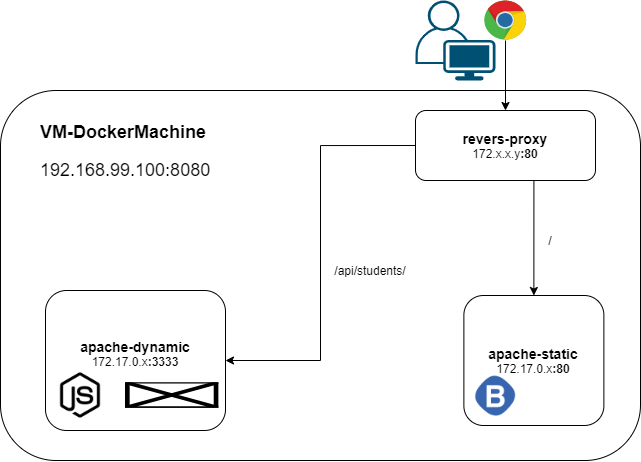

The diagram above was exported from draw.io. Its source (the exported page's mxGraphModel, read from the mxfile embedded in the PNG):
<mxGraphModel dx="1202" dy="514" grid="1" gridSize="10" guides="1" tooltips="1" connect="1" arrows="1" fold="1" page="1" pageScale="1" pageWidth="1500" pageHeight="1500" math="0" shadow="0">
  <root>
    <mxCell id="0" />
    <mxCell id="1" parent="0" />
    <mxCell id="0Lhrb5FQJF26_p8ioeZN-1" value="" style="rounded=1;whiteSpace=wrap;html=1;" vertex="1" parent="1">
      <mxGeometry x="170" y="340" width="640" height="370" as="geometry" />
    </mxCell>
    <mxCell id="0Lhrb5FQJF26_p8ioeZN-14" style="edgeStyle=orthogonalEdgeStyle;rounded=0;orthogonalLoop=1;jettySize=auto;html=1;exitX=0.5;exitY=1;exitDx=0;exitDy=0;entryX=0.5;entryY=0;entryDx=0;entryDy=0;" edge="1" parent="1" source="0Lhrb5FQJF26_p8ioeZN-2" target="0Lhrb5FQJF26_p8ioeZN-3">
      <mxGeometry relative="1" as="geometry">
        <Array as="points">
          <mxPoint x="703" y="430" />
        </Array>
      </mxGeometry>
    </mxCell>
    <mxCell id="0Lhrb5FQJF26_p8ioeZN-15" style="edgeStyle=orthogonalEdgeStyle;rounded=0;orthogonalLoop=1;jettySize=auto;html=1;exitX=0;exitY=0.5;exitDx=0;exitDy=0;entryX=1;entryY=0.5;entryDx=0;entryDy=0;" edge="1" parent="1" source="0Lhrb5FQJF26_p8ioeZN-2" target="0Lhrb5FQJF26_p8ioeZN-4">
      <mxGeometry relative="1" as="geometry" />
    </mxCell>
    <mxCell id="0Lhrb5FQJF26_p8ioeZN-2" value="&lt;font&gt;&lt;span style=&quot;font-weight: bold ; font-size: 14px&quot;&gt;revers-proxy&lt;/span&gt;&lt;br&gt;&lt;font style=&quot;font-size: 12px&quot;&gt;172.x.x.y&lt;/font&gt;&lt;span style=&quot;font-weight: bold&quot;&gt;&lt;font style=&quot;font-size: 12px&quot;&gt;:80&lt;/font&gt;&lt;/span&gt;&lt;br&gt;&lt;/font&gt;" style="rounded=1;whiteSpace=wrap;html=1;align=center;" vertex="1" parent="1">
      <mxGeometry x="585" y="360" width="180" height="70" as="geometry" />
    </mxCell>
    <mxCell id="0Lhrb5FQJF26_p8ioeZN-3" value="&lt;span style=&quot;font-weight: bold ; font-size: 14px&quot;&gt;apache-static&lt;/span&gt;&lt;br&gt;&lt;font&gt;172.17.0.x&lt;/font&gt;&lt;span style=&quot;font-weight: bold&quot;&gt;:80&lt;/span&gt;" style="rounded=1;whiteSpace=wrap;html=1;" vertex="1" parent="1">
      <mxGeometry x="633.38" y="545" width="140" height="130" as="geometry" />
    </mxCell>
    <mxCell id="0Lhrb5FQJF26_p8ioeZN-4" value="&lt;span style=&quot;font-weight: bold ; font-size: 14px&quot;&gt;apache-dynamic&lt;/span&gt;&lt;br&gt;&lt;font&gt;172.17.0.x&lt;/font&gt;&lt;span style=&quot;font-weight: bold&quot;&gt;:3333&lt;br&gt;&lt;br&gt;&lt;/span&gt;" style="rounded=1;whiteSpace=wrap;html=1;" vertex="1" parent="1">
      <mxGeometry x="215" y="540" width="180" height="140" as="geometry" />
    </mxCell>
    <mxCell id="0Lhrb5FQJF26_p8ioeZN-6" value="&lt;h1&gt;&lt;font style=&quot;font-size: 18px&quot;&gt;VM-DockerMachine&lt;/font&gt;&lt;/h1&gt;&lt;div&gt;&lt;span style=&quot;font-size: 18px&quot;&gt;192.168.99.100:8080&lt;/span&gt;&lt;/div&gt;" style="text;html=1;strokeColor=none;fillColor=none;spacing=5;spacingTop=-20;whiteSpace=wrap;overflow=hidden;rounded=0;" vertex="1" parent="1">
      <mxGeometry x="205" y="360" width="190" height="80" as="geometry" />
    </mxCell>
    <mxCell id="0Lhrb5FQJF26_p8ioeZN-7" value="" style="shape=image;html=1;verticalAlign=top;verticalLabelPosition=bottom;labelBackgroundColor=#ffffff;imageAspect=0;aspect=fixed;image=https://cdn4.iconfinder.com/data/icons/logos-3/504/Bootstrap-128.png" vertex="1" parent="1">
      <mxGeometry x="640" y="620" width="50" height="50" as="geometry" />
    </mxCell>
    <mxCell id="0Lhrb5FQJF26_p8ioeZN-8" value="" style="shape=image;html=1;verticalAlign=top;verticalLabelPosition=bottom;labelBackgroundColor=#ffffff;imageAspect=0;aspect=fixed;image=https://cdn4.iconfinder.com/data/icons/logos-and-brands-1/512/233_Node_Js_logo-128.png" vertex="1" parent="1">
      <mxGeometry x="225" y="620" width="50" height="50" as="geometry" />
    </mxCell>
    <mxCell id="0Lhrb5FQJF26_p8ioeZN-9" value="" style="shape=image;verticalLabelPosition=bottom;labelBackgroundColor=#ffffff;verticalAlign=top;aspect=fixed;imageAspect=0;image=https://buttercms.com/static/images/tech_banners/webp/ExpressJS.b7bdb4190ea4.webp;" vertex="1" parent="1">
      <mxGeometry x="295" y="632.25" width="93.38" height="25.5" as="geometry" />
    </mxCell>
    <mxCell id="0Lhrb5FQJF26_p8ioeZN-13" style="edgeStyle=orthogonalEdgeStyle;rounded=0;orthogonalLoop=1;jettySize=auto;html=1;exitX=0.5;exitY=1;exitDx=0;exitDy=0;" edge="1" parent="1" source="0Lhrb5FQJF26_p8ioeZN-2" target="0Lhrb5FQJF26_p8ioeZN-2">
      <mxGeometry relative="1" as="geometry" />
    </mxCell>
    <mxCell id="0Lhrb5FQJF26_p8ioeZN-16" value="/api/students/" style="text;html=1;strokeColor=none;fillColor=none;align=center;verticalAlign=middle;whiteSpace=wrap;rounded=0;" vertex="1" parent="1">
      <mxGeometry x="520" y="510" width="40" height="20" as="geometry" />
    </mxCell>
    <mxCell id="0Lhrb5FQJF26_p8ioeZN-17" value="/" style="text;html=1;strokeColor=none;fillColor=none;align=center;verticalAlign=middle;whiteSpace=wrap;rounded=0;" vertex="1" parent="1">
      <mxGeometry x="700" y="480" width="40" height="20" as="geometry" />
    </mxCell>
    <mxCell id="0Lhrb5FQJF26_p8ioeZN-23" value="" style="edgeStyle=orthogonalEdgeStyle;rounded=0;orthogonalLoop=1;jettySize=auto;html=1;" edge="1" parent="1" source="0Lhrb5FQJF26_p8ioeZN-20" target="0Lhrb5FQJF26_p8ioeZN-2">
      <mxGeometry relative="1" as="geometry" />
    </mxCell>
    <mxCell id="0Lhrb5FQJF26_p8ioeZN-20" value="" style="dashed=0;outlineConnect=0;html=1;align=center;labelPosition=center;verticalLabelPosition=bottom;verticalAlign=top;shape=mxgraph.weblogos.chrome" vertex="1" parent="1">
      <mxGeometry x="653.8" y="250" width="42.4" height="40" as="geometry" />
    </mxCell>
    <mxCell id="0Lhrb5FQJF26_p8ioeZN-21" value="" style="points=[[0.35,0,0],[0.98,0.51,0],[1,0.71,0],[0.67,1,0],[0,0.795,0],[0,0.65,0]];verticalLabelPosition=bottom;html=1;verticalAlign=top;aspect=fixed;align=center;pointerEvents=1;shape=mxgraph.cisco19.user;fillColor=#005073;strokeColor=none;" vertex="1" parent="1">
      <mxGeometry x="585" y="250" width="80" height="80" as="geometry" />
    </mxCell>
  </root>
</mxGraphModel>